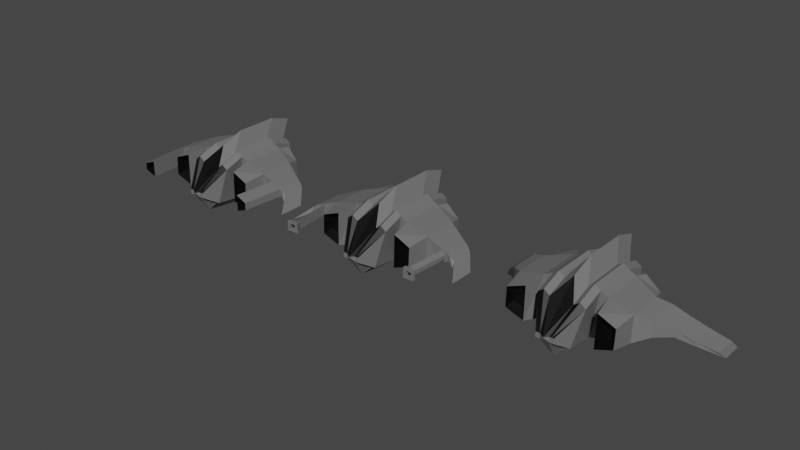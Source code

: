 # Source: nave1.blend  (saved by Blender 2.80.75; exported with 4.5.12 LTS)
import bpy
from mathutils import Matrix  # noqa: F401  (used for matrix-valued properties, if any)

bpy.ops.wm.read_factory_settings(use_empty=True)
scene = bpy.context.scene
scene.name = 'Scene'

# ---- collections
col_collection = bpy.data.collections.new('Collection'); scene.collection.children.link(col_collection)

# ---- materials (node trees are filled in below, after node groups)
mat_oscuro = bpy.data.materials.new('oscuro')
mat_oscuro.use_transparent_shadow = False
mat_oscuro.diffuse_color = (0.0, 0.0, 0.0, 1.0)
mat_claro = bpy.data.materials.new('claro')
mat_claro.use_transparent_shadow = False
mat_gris = bpy.data.materials.new('gris')
mat_gris.use_transparent_shadow = False
mat_gris.diffuse_color = (0.06994, 0.03974, 0.07036, 1.0)
mat_verde = bpy.data.materials.new('verde')
mat_verde.use_transparent_shadow = False
mat_verde.diffuse_color = (0.1051, 0.1615, 0.06435, 1.0)

# ---- node groups
ng_auto_smooth = bpy.data.node_groups.new('Auto Smooth', 'GeometryNodeTree')
_s = ng_auto_smooth.interface.new_socket(name='Geometry', in_out='OUTPUT', socket_type='NodeSocketGeometry')
_s = ng_auto_smooth.interface.new_socket(name='Geometry', in_out='INPUT', socket_type='NodeSocketGeometry')
_s = ng_auto_smooth.interface.new_socket(name='Angle', in_out='INPUT', socket_type='NodeSocketFloat')
_s.subtype = 'ANGLE'
_s.min_value = 0.0
_s.max_value = 3.142
ng_auto_smooth.is_modifier = True
_N = ng_auto_smooth.nodes; _L = ng_auto_smooth.links
n0 = _N.new('NodeGroupOutput'); n0.name = 'Group Output'; n0.location = (480, -100)
n1 = _N.new('NodeGroupInput'); n1.name = 'Group Input'; n1.location = (-420, -300)
n2 = _N.new('NodeGroupInput'); n2.name = 'Group Input.001'; n2.location = (-60, -100)
n3 = _N.new('GeometryNodeSetShadeSmooth'); n3.name = 'Set Shade Smooth'; n3.location = (120, -100)
n3.domain = 'EDGE'
n4 = _N.new('GeometryNodeSetShadeSmooth'); n4.name = 'Set Shade Smooth.001'; n4.location = (300, -100)
n5 = _N.new('GeometryNodeInputMeshEdgeAngle'); n5.name = 'Edge Angle'; n5.location = (-420, -220)
n6 = _N.new('GeometryNodeInputEdgeSmooth'); n6.name = 'Is Edge Smooth'; n6.location = (-60, -160)
n7 = _N.new('GeometryNodeInputShadeSmooth'); n7.name = 'Is Face Smooth'; n7.location = (-240, -340)
n8 = _N.new('FunctionNodeBooleanMath'); n8.name = 'Boolean Math'; n8.location = (-60, -220)
n9 = _N.new('FunctionNodeCompare'); n9.name = 'Compare'; n9.location = (-240, -180)
n9.operation = 'LESS_EQUAL'
_L.new(n5.outputs[0], n9.inputs[0])
_L.new(n4.outputs[0], n0.inputs[0])
_L.new(n1.outputs[1], n9.inputs[1])
_L.new(n9.outputs[0], n8.inputs[0])
_L.new(n7.outputs[0], n8.inputs[1])
_L.new(n2.outputs[0], n3.inputs[0])
_L.new(n6.outputs[0], n3.inputs[1])
_L.new(n3.outputs[0], n4.inputs[0])
_L.new(n8.outputs[0], n3.inputs[2])
n0.is_active_output = True

# ---- material node trees
mat_oscuro.use_nodes = True; mat_oscuro.node_tree.nodes.clear()
_N = mat_oscuro.node_tree.nodes; _L = mat_oscuro.node_tree.links
n0 = _N.new('ShaderNodeOutputMaterial'); n0.name = 'Material Output'; n0.location = (300, 300)
n1 = _N.new('ShaderNodeBsdfPrincipled'); n1.name = 'Principled BSDF'; n1.location = (10, 300)
n1.distribution = 'GGX'
n1.subsurface_method = 'BURLEY'
n1.inputs[0].default_value = (0.0, 0.0, 0.0, 1.0)
n1.inputs[3].default_value = 1.45
n1.inputs[27].default_value = (0.0, 0.0, 0.0, 1.0)
n1.inputs[28].default_value = 1.0
_L.new(n1.outputs[0], n0.inputs[0])
n0.is_active_output = True
mat_claro.use_nodes = True; mat_claro.node_tree.nodes.clear()
_N = mat_claro.node_tree.nodes; _L = mat_claro.node_tree.links
n0 = _N.new('ShaderNodeOutputMaterial'); n0.name = 'Material Output'; n0.location = (300, 300)
n1 = _N.new('ShaderNodeBsdfPrincipled'); n1.name = 'Principled BSDF'; n1.location = (10, 300)
n1.distribution = 'GGX'
n1.subsurface_method = 'BURLEY'
n1.inputs[3].default_value = 1.45
n1.inputs[27].default_value = (0.0, 0.0, 0.0, 1.0)
n1.inputs[28].default_value = 1.0
_L.new(n1.outputs[0], n0.inputs[0])
n0.is_active_output = True
mat_gris.use_nodes = True; mat_gris.node_tree.nodes.clear()
_N = mat_gris.node_tree.nodes; _L = mat_gris.node_tree.links
n0 = _N.new('ShaderNodeOutputMaterial'); n0.name = 'Material Output'; n0.location = (300, 300)
n1 = _N.new('ShaderNodeBsdfPrincipled'); n1.name = 'Principled BSDF'; n1.location = (10, 300)
n1.distribution = 'GGX'
n1.subsurface_method = 'BURLEY'
n1.inputs[0].default_value = (0.1615, 0.1615, 0.1615, 1.0)
n1.inputs[3].default_value = 1.45
n1.inputs[27].default_value = (0.0, 0.0, 0.0, 1.0)
n1.inputs[28].default_value = 1.0
_L.new(n1.outputs[0], n0.inputs[0])
n0.is_active_output = True
mat_verde.use_nodes = True; mat_verde.node_tree.nodes.clear()
_N = mat_verde.node_tree.nodes; _L = mat_verde.node_tree.links
n0 = _N.new('ShaderNodeOutputMaterial'); n0.name = 'Material Output'; n0.location = (300, 300)
n1 = _N.new('ShaderNodeBsdfPrincipled'); n1.name = 'Principled BSDF'; n1.location = (10, 300)
n1.distribution = 'GGX'
n1.subsurface_method = 'BURLEY'
n1.inputs[0].default_value = (0.02476, 0.05359, 0.01428, 1.0)
n1.inputs[3].default_value = 1.45
n1.inputs[27].default_value = (0.0, 0.0, 0.0, 1.0)
n1.inputs[28].default_value = 1.0
_L.new(n1.outputs[0], n0.inputs[0])
n0.is_active_output = True

# ---- world
world_world = bpy.data.worlds.new('World'); scene.world = world_world
world_world.use_nodes = True; world_world.node_tree.nodes.clear()
_N = world_world.node_tree.nodes; _L = world_world.node_tree.links
n0 = _N.new('ShaderNodeOutputWorld'); n0.name = 'World Output'; n0.location = (300, 300)
n1 = _N.new('ShaderNodeBackground'); n1.name = 'Background'; n1.location = (10, 300)
n1.inputs[0].default_value = (0.05088, 0.05088, 0.05088, 1.0)
_L.new(n1.outputs[0], n0.inputs[0])
n0.is_active_output = True
world_world.color = (0.05088, 0.05088, 0.05088)
world_world.use_sun_shadow = False
world_world.sun_shadow_jitter_overblur = 0.0

# ---- meshes
me_cube_001 = bpy.data.meshes.new('Cube.001')
me_cube_001.from_pydata([(0.695, -1.0, -1.076), (1.0, -1.0, 1.0), (1.0, 1.0, -1.0), (1.0, 1.0, 1.0), (0.0, 1.0, -1.538), (0.0, 1.895, 1.724), (0.0, -1.0, -1.614), (0.0, -0.105, 1.724), (0.3414, -1.0, -1.0), (0.0, -1.0, -1.0), (1.0, -1.961, 0.6682), (0.695, -2.284, -0.9287), (0.0, -2.284, -1.467), (0.0, -1.177, 1.342), (0.3884, -2.938, -0.3104), (0.3884, -2.938, -0.5349), (0.0, -2.938, -0.5349), (0.0, -3.05, -0.3599), (1.334, 1.0, 0.8399), (1.171, 0.9945, -0.9352), (1.167, -1.045, -0.9352), (1.334, -1.0, 0.8399), (0.0, 2.914, 1.386), (1.0, 2.019, 0.6619), (1.0, 2.019, -0.6619), (0.0, 2.019, -0.6619), (3.475, 1.213, -0.1057), (3.475, 1.213, -0.4406), (3.475, 0.032, -0.4406), (3.475, 0.032, -0.1057), (2.404, -1.053, 0.5837), (2.404, 0.5371, 0.5837), (2.404, 0.5371, -0.5837), (2.4, -1.093, -0.5837), (1.495, -2.007, 0.7306), (1.491, -2.047, -0.7429), (2.284, -2.046, 0.4239), (2.28, -2.086, -0.4362), (1.453, 1.488, 0.7779), (1.453, 1.488, -0.7779), (2.286, 1.128, 0.4541), (2.286, 1.128, -0.4541), (4.619, 2.605, -1.417), (4.763, 2.905, -1.77), (4.763, 1.944, -1.77), (4.619, 1.562, -1.417), (2.94, -0.5907, 0.3756), (2.94, -0.5907, -0.3756), (2.94, 0.795, 0.3756), (2.94, 0.795, -0.3756), (0.2416, 1.636, 0.342), (0.7584, 1.636, 0.342), (0.7584, 1.636, -0.342), (0.2416, 1.636, -0.342), (1.536, -1.551, 0.5877), (1.533, -1.591, -0.5874), (2.225, -1.59, 0.3431), (2.221, -1.63, -0.3428), (1.722, 0.9748, 0.659), (1.722, 0.9748, -0.659), (2.235, 0.6147, 0.3847), (2.235, 0.6147, -0.3847), (0.5, 1.0, 1.0), (0.5, 1.0, -1.0), (0.5, -1.0, 1.0), (0.5, -2.284, -0.9287), (0.5, -1.961, 0.6682), (0.1942, -2.938, -0.5349), (0.1942, -2.938, -0.3104), (0.5, 2.019, 0.6619), (0.5, 2.019, -0.6619), (0.5, 1.636, 0.342), (0.5, 1.636, -0.342), (0.75, 1.0, 1.189), (0.5495, -2.284, -0.9287), (0.2913, -2.938, -0.5349), (0.75, 2.019, 0.8506), (0.6292, 1.636, 0.342), (0.75, 1.0, -1.0), (0.75, -1.0, 1.189), (0.75, -1.961, 0.857), (0.2913, -2.938, -0.3104), (0.75, 2.019, -0.6619), (0.6292, 1.636, -0.342), (4.165, 1.516, -1.018), (4.165, 0.8382, -1.018), (3.957, 0.55, -0.6221), (3.957, 1.731, -0.6221)], [], [(73, 3, 23, 76), (3, 1, 21, 18), (4, 63, 78, 2, 0, 6), (62, 5, 7, 64), (64, 7, 13, 66), (0, 6, 9, 8), (13, 12, 16, 17), (6, 0, 11, 74, 65, 12), (7, 6, 12, 13), (0, 1, 10, 11), (67, 68, 17, 16), (74, 11, 15, 75), (66, 13, 17, 68), (11, 10, 14, 15), (48, 46, 29, 26), (2, 3, 18, 19), (1, 0, 20, 21), (0, 2, 19, 20), (25, 22, 50, 53), (4, 5, 22, 25), (3, 2, 24, 23), (63, 4, 25, 70), (85, 84, 43, 44), (49, 48, 26, 27), (47, 49, 27, 28), (20, 19, 32, 33), (30, 21, 34, 36), (19, 18, 38, 39), (18, 21, 30, 31), (37, 36, 56, 57), (33, 30, 36, 37), (20, 33, 37, 35), (21, 20, 35, 34), (38, 40, 60, 58), (32, 19, 39, 41), (18, 31, 40, 38), (31, 32, 41, 40), (43, 42, 45, 44), (87, 86, 45, 42), (84, 87, 42, 43), (86, 85, 44, 45), (33, 32, 49, 47), (30, 33, 47, 46), (32, 31, 48, 49), (31, 30, 46, 48), (83, 77, 51, 52), (23, 24, 52, 51), (70, 25, 53, 72), (76, 23, 51, 77), (29, 46, 47, 28), (54, 55, 57, 56), (36, 34, 54, 56), (35, 37, 57, 55), (34, 35, 55, 54), (59, 58, 60, 61), (41, 39, 59, 61), (39, 38, 58, 59), (40, 41, 61, 60), (22, 69, 71, 50), (82, 70, 72, 83), (53, 50, 71, 72), (78, 63, 70, 82), (80, 66, 68, 81), (12, 65, 67, 16), (75, 81, 68, 67), (79, 64, 66, 80), (73, 62, 64, 79), (5, 62, 69, 22), (3, 73, 79, 1), (1, 79, 80, 10), (15, 14, 81, 75), (10, 80, 81, 14), (2, 78, 82, 24), (24, 82, 83, 52), (69, 76, 77, 71), (72, 71, 77, 83), (65, 74, 75, 67), (62, 73, 76, 69), (29, 28, 85, 86), (27, 26, 87, 84), (26, 29, 86, 87), (28, 27, 84, 85)])
me_cube_001.polygons.foreach_set('material_index', [2, 2, 2, 2, 2, 1, 1, 2, 1, 2, 2, 2, 0, 2, 2, 2, 2, 2, 2, 1, 2, 2, 2, 2, 2, 2, 2, 2, 2, 0, 2, 2, 2, 0, 2, 2, 2, 2, 2, 2, 2, 2, 2, 2, 2, 0, 2, 2, 2, 2, 0, 0, 0, 0, 0, 0, 0, 0, 2, 2, 0, 2, 0, 2, 2, 2, 2, 2, 2, 2, 2, 0, 2, 2, 2, 0, 2, 2, 2, 2, 2, 2])
_uv = me_cube_001.uv_layers.new(name='UVMap')
_uv.uv.foreach_set('vector', [0.6562, 0.5, 0.625, 0.5, 0.625, 0.5, 0.6562, 0.5, 0.625, 0.5, 0.625, 0.75, 0.625, 0.75, 0.625, 0.5, 0.25, 0.5, 0.3125, 0.5, 0.3438, 0.5, 0.375, 0.5, 0.375, 0.75, 0.25, 0.75, 0.6875, 0.5, 0.75, 0.5, 0.75, 0.75, 0.6875, 0.75, 0.6875, 0.75, 0.75, 0.75, 0.75, 0.75, 0.6875, 0.75, 0.375, 0.75, 0.25, 0.75, 0.25, 0.75, 0.375, 0.75, 0.0, 0.0, 0.0, 0.0, 0.0, 0.0, 0.0, 0.0, 0.25, 0.75, 0.375, 0.75, 0.375, 0.75, 0.3438, 0.75, 0.3125, 0.75, 0.25, 0.75, 0.0, 0.0, 0.0, 0.0, 0.0, 0.0, 0.0, 0.0, 0.375, 0.75, 0.625, 0.75, 0.625, 0.75, 0.375, 0.75, 0.375, 0.8125, 0.625, 0.8125, 0.625, 0.875, 0.375, 0.875, 0.3438, 0.75, 0.375, 0.75, 0.375, 0.75, 0.3438, 0.75, 0.6875, 0.75, 0.75, 0.75, 0.75, 0.75, 0.6875, 0.75, 0.375, 0.75, 0.625, 0.75, 0.625, 0.75, 0.375, 0.75, 0.625, 0.5, 0.625, 0.75, 0.625, 0.75, 0.625, 0.5, 0.375, 0.5, 0.625, 0.5, 0.625, 0.5, 0.375, 0.5, 0.625, 0.75, 0.375, 0.75, 0.375, 0.75, 0.625, 0.75, 0.375, 0.75, 0.375, 0.5, 0.375, 0.5, 0.375, 0.75, 0.0, 0.0, 0.0, 0.0, 0.0, 0.0, 0.0, 0.0, 0.0, 0.0, 0.0, 0.0, 0.0, 0.0, 0.0, 0.0, 0.625, 0.5, 0.375, 0.5, 0.375, 0.5, 0.625, 0.5, 0.3125, 0.5, 0.25, 0.5, 0.25, 0.5, 0.3125, 0.5, 0.375, 0.75, 0.375, 0.5, 0.375, 0.5, 0.375, 0.75, 0.375, 0.5, 0.625, 0.5, 0.625, 0.5, 0.375, 0.5, 0.375, 0.75, 0.375, 0.5, 0.375, 0.5, 0.375, 0.75, 0.375, 0.75, 0.375, 0.5, 0.375, 0.5, 0.375, 0.75, 0.625, 0.75, 0.625, 0.75, 0.625, 0.75, 0.625, 0.75, 0.375, 0.5, 0.625, 0.5, 0.625, 0.5, 0.375, 0.5, 0.625, 0.5, 0.625, 0.75, 0.625, 0.75, 0.625, 0.5, 0.375, 0.75, 0.625, 0.75, 0.625, 0.75, 0.375, 0.75, 0.375, 0.75, 0.625, 0.75, 0.625, 0.75, 0.375, 0.75, 0.375, 0.75, 0.375, 0.75, 0.375, 0.75, 0.375, 0.75, 0.625, 0.75, 0.375, 0.75, 0.375, 0.75, 0.625, 0.75, 0.625, 0.5, 0.625, 0.5, 0.625, 0.5, 0.625, 0.5, 0.375, 0.5, 0.375, 0.5, 0.375, 0.5, 0.375, 0.5, 0.625, 0.5, 0.625, 0.5, 0.625, 0.5, 0.625, 0.5, 0.625, 0.5, 0.375, 0.5, 0.375, 0.5, 0.625, 0.5, 0.375, 0.5, 0.625, 0.5, 0.625, 0.75, 0.375, 0.75, 0.625, 0.5, 0.625, 0.75, 0.625, 0.75, 0.625, 0.5, 0.375, 0.5, 0.625, 0.5, 0.625, 0.5, 0.375, 0.5, 0.625, 0.75, 0.375, 0.75, 0.375, 0.75, 0.625, 0.75, 0.375, 0.75, 0.375, 0.5, 0.375, 0.5, 0.375, 0.75, 0.625, 0.75, 0.375, 0.75, 0.375, 0.75, 0.625, 0.75, 0.375, 0.5, 0.625, 0.5, 0.625, 0.5, 0.375, 0.5, 0.625, 0.5, 0.625, 0.75, 0.625, 0.75, 0.625, 0.5, 0.375, 0.4688, 0.625, 0.4688, 0.625, 0.5, 0.375, 0.5, 0.625, 0.5, 0.375, 0.5, 0.375, 0.5, 0.625, 0.5, 0.3125, 0.5, 0.25, 0.5, 0.25, 0.5, 0.3125, 0.5, 0.6562, 0.5, 0.625, 0.5, 0.625, 0.5, 0.6562, 0.5, 0.625, 0.75, 0.625, 0.75, 0.375, 0.75, 0.375, 0.75, 0.625, 0.75, 0.375, 0.75, 0.375, 0.75, 0.625, 0.75, 0.625, 0.75, 0.625, 0.75, 0.625, 0.75, 0.625, 0.75, 0.375, 0.75, 0.375, 0.75, 0.375, 0.75, 0.375, 0.75, 0.625, 0.75, 0.375, 0.75, 0.375, 0.75, 0.625, 0.75, 0.375, 0.5, 0.625, 0.5, 0.625, 0.5, 0.375, 0.5, 0.375, 0.5, 0.375, 0.5, 0.375, 0.5, 0.375, 0.5, 0.375, 0.5, 0.625, 0.5, 0.625, 0.5, 0.375, 0.5, 0.625, 0.5, 0.375, 0.5, 0.375, 0.5, 0.625, 0.5, 0.75, 0.5, 0.6875, 0.5, 0.6875, 0.5, 0.75, 0.5, 0.3438, 0.5, 0.3125, 0.5, 0.3125, 0.5, 0.3438, 0.5, 0.375, 0.375, 0.625, 0.375, 0.625, 0.4375, 0.375, 0.4375, 0.3438, 0.5, 0.3125, 0.5, 0.3125, 0.5, 0.3438, 0.5, 0.6562, 0.75, 0.6875, 0.75, 0.6875, 0.75, 0.6562, 0.75, 0.25, 0.75, 0.3125, 0.75, 0.3125, 0.75, 0.25, 0.75, 0.375, 0.7812, 0.625, 0.7812, 0.625, 0.8125, 0.375, 0.8125, 0.6562, 0.75, 0.6875, 0.75, 0.6875, 0.75, 0.6562, 0.75, 0.6562, 0.5, 0.6875, 0.5, 0.6875, 0.75, 0.6562, 0.75, 0.75, 0.5, 0.6875, 0.5, 0.6875, 0.5, 0.75, 0.5, 0.625, 0.5, 0.6562, 0.5, 0.6562, 0.75, 0.625, 0.75, 0.625, 0.75, 0.6562, 0.75, 0.6562, 0.75, 0.625, 0.75, 0.375, 0.75, 0.625, 0.75, 0.625, 0.7812, 0.375, 0.7812, 0.625, 0.75, 0.6562, 0.75, 0.6562, 0.75, 0.625, 0.75, 0.375, 0.5, 0.3438, 0.5, 0.3438, 0.5, 0.375, 0.5, 0.375, 0.5, 0.3438, 0.5, 0.3438, 0.5, 0.375, 0.5, 0.6875, 0.5, 0.6562, 0.5, 0.6562, 0.5, 0.6875, 0.5, 0.375, 0.4375, 0.625, 0.4375, 0.625, 0.4688, 0.375, 0.4688, 0.3125, 0.75, 0.3438, 0.75, 0.3438, 0.75, 0.3125, 0.75, 0.6875, 0.5, 0.6562, 0.5, 0.6562, 0.5, 0.6875, 0.5, 0.625, 0.75, 0.375, 0.75, 0.375, 0.75, 0.625, 0.75, 0.375, 0.5, 0.625, 0.5, 0.625, 0.5, 0.375, 0.5, 0.625, 0.5, 0.625, 0.75, 0.625, 0.75, 0.625, 0.5, 0.375, 0.75, 0.375, 0.5, 0.375, 0.5, 0.375, 0.75])
me_cube_001.materials.append(mat_oscuro)
me_cube_001.materials.append(mat_claro)
me_cube_001.materials.append(mat_gris)
me_cube_001.materials.append(mat_verde)
me_cube_001.use_remesh_preserve_volume = False
me_cube_001.use_remesh_preserve_attributes = False
me_cube_001.use_mirror_vertex_groups = False
me_cube_001.update()
me_cube_000 = bpy.data.meshes.new('Cube.000')
me_cube_000.from_pydata([(0.695, -1.0, -1.076), (1.0, -1.0, 1.0), (1.0, 1.0, -1.0), (1.0, 1.0, 1.0), (0.0, 1.0, -1.538), (0.0, 1.895, 1.724), (0.0, -1.0, -1.614), (0.0, -0.105, 1.724), (0.3414, -1.0, -1.0), (0.0, -1.0, -1.0), (1.0, -1.961, 0.6682), (0.695, -2.284, -0.9287), (0.0, -2.284, -1.467), (0.0, -1.177, 1.342), (0.3884, -2.938, -0.3104), (0.3884, -2.938, -0.5349), (0.0, -2.938, -0.5349), (0.0, -3.05, -0.3599), (1.334, 1.0, 0.8399), (1.171, 0.9945, -0.9352), (1.167, -1.045, -0.9352), (1.334, -1.0, 0.8399), (0.0, 2.914, 1.386), (1.0, 2.019, 0.6619), (1.0, 2.019, -0.6619), (0.0, 2.019, -0.6619), (3.475, 0.07423, 0.1674), (3.475, 0.07423, -0.1674), (3.475, -1.107, -0.1674), (3.475, -1.107, 0.1674), (2.404, -1.053, 0.5837), (2.404, 0.5371, 0.5837), (2.404, 0.5371, -0.5837), (2.4, -1.093, -0.5837), (1.495, -2.007, 0.7306), (1.491, -2.047, -0.7429), (2.284, -2.046, 0.4239), (2.28, -2.086, -0.4362), (1.453, 1.488, 0.7779), (1.453, 1.488, -0.7779), (2.286, 1.128, 0.4541), (2.286, 1.128, -0.4541), (3.771, -0.06377, -0.02979), (4.299, -0.7108, -0.5183), (4.299, -1.892, -0.5183), (3.771, -1.107, -0.02979), (2.94, -1.08, 0.3756), (2.94, -1.08, -0.3756), (2.94, 0.3057, 0.3756), (2.94, 0.3057, -0.3756), (3.313, -3.055, 0.1674), (3.313, -3.055, -0.1674), (2.778, -3.029, 0.3756), (2.778, -3.029, -0.3756), (0.2416, 1.636, 0.342), (0.7584, 1.636, 0.342), (0.7584, 1.636, -0.342), (0.2416, 1.636, -0.342), (3.313, -3.055, 0.1674), (3.313, -3.055, -0.1674), (2.778, -3.029, 0.3756), (2.778, -3.029, -0.3756), (3.316, -2.183, 0.1169), (3.316, -2.183, -0.1169), (2.938, -2.157, 0.2622), (2.938, -2.157, -0.2622), (1.536, -1.551, 0.5877), (1.533, -1.591, -0.5874), (2.225, -1.59, 0.3431), (2.221, -1.63, -0.3428), (1.722, 0.9748, 0.659), (1.722, 0.9748, -0.659), (2.235, 0.6147, 0.3847), (2.235, 0.6147, -0.3847), (0.5, 1.0, 1.0), (0.5, 1.0, -1.0), (0.5, -1.0, 1.0), (0.5, -2.284, -0.9287), (0.5, -1.961, 0.6682), (0.1942, -2.938, -0.5349), (0.1942, -2.938, -0.3104), (0.5, 2.019, 0.6619), (0.5, 2.019, -0.6619), (0.5, 1.636, 0.342), (0.5, 1.636, -0.342), (0.75, 1.0, 1.189), (0.5495, -2.284, -0.9287), (0.2913, -2.938, -0.5349), (0.75, 2.019, 0.8506), (0.6292, 1.636, 0.342), (0.75, 1.0, -1.0), (0.75, -1.0, 1.189), (0.75, -1.961, 0.857), (0.2913, -2.938, -0.3104), (0.75, 2.019, -0.6619), (0.6292, 1.636, -0.342), (3.8, -0.1779, -0.306), (3.8, -1.221, -0.306), (3.592, -1.144, 0.08955), (3.592, 0.03731, 0.08955)], [], [(85, 3, 23, 88), (3, 1, 21, 18), (4, 75, 90, 2, 0, 6), (74, 5, 7, 76), (76, 7, 13, 78), (0, 6, 9, 8), (13, 12, 16, 17), (6, 0, 11, 86, 77, 12), (7, 6, 12, 13), (0, 1, 10, 11), (79, 80, 17, 16), (86, 11, 15, 87), (78, 13, 17, 80), (11, 10, 14, 15), (48, 46, 29, 26), (2, 3, 18, 19), (1, 0, 20, 21), (0, 2, 19, 20), (25, 22, 54, 57), (4, 5, 22, 25), (3, 2, 24, 23), (75, 4, 25, 82), (97, 96, 43, 44), (49, 48, 26, 27), (46, 47, 53, 52), (47, 49, 27, 28), (20, 19, 32, 33), (30, 21, 34, 36), (19, 18, 38, 39), (18, 21, 30, 31), (37, 36, 68, 69), (33, 30, 36, 37), (20, 33, 37, 35), (21, 20, 35, 34), (38, 40, 72, 70), (32, 19, 39, 41), (18, 31, 40, 38), (31, 32, 41, 40), (43, 42, 45, 44), (99, 98, 45, 42), (96, 99, 42, 43), (98, 97, 44, 45), (33, 32, 49, 47), (30, 33, 47, 46), (32, 31, 48, 49), (31, 30, 46, 48), (53, 51, 59, 61), (29, 46, 52, 50), (47, 28, 51, 53), (28, 29, 50, 51), (95, 89, 55, 56), (23, 24, 56, 55), (82, 25, 57, 84), (88, 23, 55, 89), (60, 61, 65, 64), (51, 50, 58, 59), (52, 53, 61, 60), (50, 52, 60, 58), (64, 65, 63, 62), (58, 60, 64, 62), (61, 59, 63, 65), (59, 58, 62, 63), (66, 67, 69, 68), (36, 34, 66, 68), (35, 37, 69, 67), (34, 35, 67, 66), (71, 70, 72, 73), (41, 39, 71, 73), (39, 38, 70, 71), (40, 41, 73, 72), (22, 81, 83, 54), (94, 82, 84, 95), (57, 54, 83, 84), (90, 75, 82, 94), (92, 78, 80, 93), (12, 77, 79, 16), (87, 93, 80, 79), (91, 76, 78, 92), (85, 74, 76, 91), (5, 74, 81, 22), (3, 85, 91, 1), (1, 91, 92, 10), (15, 14, 93, 87), (10, 92, 93, 14), (2, 90, 94, 24), (24, 94, 95, 56), (81, 88, 89, 83), (84, 83, 89, 95), (77, 86, 87, 79), (74, 85, 88, 81), (29, 28, 97, 98), (27, 26, 99, 96), (26, 29, 98, 99), (28, 27, 96, 97)])
me_cube_000.polygons.foreach_set('material_index', [2, 2, 2, 2, 2, 1, 1, 2, 1, 2, 2, 2, 0, 2, 2, 2, 2, 2, 2, 1, 2, 2, 2, 2, 2, 2, 2, 2, 2, 2, 0, 2, 2, 2, 0, 2, 2, 2, 2, 2, 2, 2, 2, 2, 2, 2, 1, 2, 2, 2, 0, 2, 2, 2, 0, 1, 1, 1, 0, 0, 0, 0, 0, 0, 0, 0, 0, 0, 0, 0, 2, 2, 0, 2, 0, 2, 2, 2, 2, 2, 2, 2, 2, 0, 2, 2, 2, 0, 2, 2, 2, 2, 2, 2])
_uv = me_cube_000.uv_layers.new(name='UVMap')
_uv.uv.foreach_set('vector', [0.6562, 0.5, 0.625, 0.5, 0.625, 0.5, 0.6562, 0.5, 0.625, 0.5, 0.625, 0.75, 0.625, 0.75, 0.625, 0.5, 0.25, 0.5, 0.3125, 0.5, 0.3438, 0.5, 0.375, 0.5, 0.375, 0.75, 0.25, 0.75, 0.6875, 0.5, 0.75, 0.5, 0.75, 0.75, 0.6875, 0.75, 0.6875, 0.75, 0.75, 0.75, 0.75, 0.75, 0.6875, 0.75, 0.375, 0.75, 0.25, 0.75, 0.25, 0.75, 0.375, 0.75, 0.0, 0.0, 0.0, 0.0, 0.0, 0.0, 0.0, 0.0, 0.25, 0.75, 0.375, 0.75, 0.375, 0.75, 0.3438, 0.75, 0.3125, 0.75, 0.25, 0.75, 0.0, 0.0, 0.0, 0.0, 0.0, 0.0, 0.0, 0.0, 0.375, 0.75, 0.625, 0.75, 0.625, 0.75, 0.375, 0.75, 0.375, 0.8125, 0.625, 0.8125, 0.625, 0.875, 0.375, 0.875, 0.3438, 0.75, 0.375, 0.75, 0.375, 0.75, 0.3438, 0.75, 0.6875, 0.75, 0.75, 0.75, 0.75, 0.75, 0.6875, 0.75, 0.375, 0.75, 0.625, 0.75, 0.625, 0.75, 0.375, 0.75, 0.625, 0.5, 0.625, 0.75, 0.625, 0.75, 0.625, 0.5, 0.375, 0.5, 0.625, 0.5, 0.625, 0.5, 0.375, 0.5, 0.625, 0.75, 0.375, 0.75, 0.375, 0.75, 0.625, 0.75, 0.375, 0.75, 0.375, 0.5, 0.375, 0.5, 0.375, 0.75, 0.0, 0.0, 0.0, 0.0, 0.0, 0.0, 0.0, 0.0, 0.0, 0.0, 0.0, 0.0, 0.0, 0.0, 0.0, 0.0, 0.625, 0.5, 0.375, 0.5, 0.375, 0.5, 0.625, 0.5, 0.3125, 0.5, 0.25, 0.5, 0.25, 0.5, 0.3125, 0.5, 0.375, 0.75, 0.375, 0.5, 0.375, 0.5, 0.375, 0.75, 0.375, 0.5, 0.625, 0.5, 0.625, 0.5, 0.375, 0.5, 0.625, 0.75, 0.375, 0.75, 0.375, 0.75, 0.625, 0.75, 0.375, 0.75, 0.375, 0.5, 0.375, 0.5, 0.375, 0.75, 0.375, 0.75, 0.375, 0.5, 0.375, 0.5, 0.375, 0.75, 0.625, 0.75, 0.625, 0.75, 0.625, 0.75, 0.625, 0.75, 0.375, 0.5, 0.625, 0.5, 0.625, 0.5, 0.375, 0.5, 0.625, 0.5, 0.625, 0.75, 0.625, 0.75, 0.625, 0.5, 0.375, 0.75, 0.625, 0.75, 0.625, 0.75, 0.375, 0.75, 0.375, 0.75, 0.625, 0.75, 0.625, 0.75, 0.375, 0.75, 0.375, 0.75, 0.375, 0.75, 0.375, 0.75, 0.375, 0.75, 0.625, 0.75, 0.375, 0.75, 0.375, 0.75, 0.625, 0.75, 0.625, 0.5, 0.625, 0.5, 0.625, 0.5, 0.625, 0.5, 0.375, 0.5, 0.375, 0.5, 0.375, 0.5, 0.375, 0.5, 0.625, 0.5, 0.625, 0.5, 0.625, 0.5, 0.625, 0.5, 0.625, 0.5, 0.375, 0.5, 0.375, 0.5, 0.625, 0.5, 0.375, 0.5, 0.625, 0.5, 0.625, 0.75, 0.375, 0.75, 0.625, 0.5, 0.625, 0.75, 0.625, 0.75, 0.625, 0.5, 0.375, 0.5, 0.625, 0.5, 0.625, 0.5, 0.375, 0.5, 0.625, 0.75, 0.375, 0.75, 0.375, 0.75, 0.625, 0.75, 0.375, 0.75, 0.375, 0.5, 0.375, 0.5, 0.375, 0.75, 0.625, 0.75, 0.375, 0.75, 0.375, 0.75, 0.625, 0.75, 0.375, 0.5, 0.625, 0.5, 0.625, 0.5, 0.375, 0.5, 0.625, 0.5, 0.625, 0.75, 0.625, 0.75, 0.625, 0.5, 0.375, 0.75, 0.375, 0.75, 0.375, 0.75, 0.375, 0.75, 0.625, 0.75, 0.625, 0.75, 0.625, 0.75, 0.625, 0.75, 0.375, 0.75, 0.375, 0.75, 0.375, 0.75, 0.375, 0.75, 0.375, 0.75, 0.625, 0.75, 0.625, 0.75, 0.375, 0.75, 0.375, 0.4688, 0.625, 0.4688, 0.625, 0.5, 0.375, 0.5, 0.625, 0.5, 0.375, 0.5, 0.375, 0.5, 0.625, 0.5, 0.3125, 0.5, 0.25, 0.5, 0.25, 0.5, 0.3125, 0.5, 0.6562, 0.5, 0.625, 0.5, 0.625, 0.5, 0.6562, 0.5, 0.625, 0.75, 0.375, 0.75, 0.375, 0.75, 0.625, 0.75, 0.375, 0.75, 0.625, 0.75, 0.625, 0.75, 0.375, 0.75, 0.625, 0.75, 0.375, 0.75, 0.375, 0.75, 0.625, 0.75, 0.625, 0.75, 0.625, 0.75, 0.625, 0.75, 0.625, 0.75, 0.625, 0.75, 0.375, 0.75, 0.375, 0.75, 0.625, 0.75, 0.625, 0.75, 0.625, 0.75, 0.625, 0.75, 0.625, 0.75, 0.375, 0.75, 0.375, 0.75, 0.375, 0.75, 0.375, 0.75, 0.375, 0.75, 0.625, 0.75, 0.625, 0.75, 0.375, 0.75, 0.625, 0.75, 0.375, 0.75, 0.375, 0.75, 0.625, 0.75, 0.625, 0.75, 0.625, 0.75, 0.625, 0.75, 0.625, 0.75, 0.375, 0.75, 0.375, 0.75, 0.375, 0.75, 0.375, 0.75, 0.625, 0.75, 0.375, 0.75, 0.375, 0.75, 0.625, 0.75, 0.375, 0.5, 0.625, 0.5, 0.625, 0.5, 0.375, 0.5, 0.375, 0.5, 0.375, 0.5, 0.375, 0.5, 0.375, 0.5, 0.375, 0.5, 0.625, 0.5, 0.625, 0.5, 0.375, 0.5, 0.625, 0.5, 0.375, 0.5, 0.375, 0.5, 0.625, 0.5, 0.75, 0.5, 0.6875, 0.5, 0.6875, 0.5, 0.75, 0.5, 0.3438, 0.5, 0.3125, 0.5, 0.3125, 0.5, 0.3438, 0.5, 0.375, 0.375, 0.625, 0.375, 0.625, 0.4375, 0.375, 0.4375, 0.3438, 0.5, 0.3125, 0.5, 0.3125, 0.5, 0.3438, 0.5, 0.6562, 0.75, 0.6875, 0.75, 0.6875, 0.75, 0.6562, 0.75, 0.25, 0.75, 0.3125, 0.75, 0.3125, 0.75, 0.25, 0.75, 0.375, 0.7812, 0.625, 0.7812, 0.625, 0.8125, 0.375, 0.8125, 0.6562, 0.75, 0.6875, 0.75, 0.6875, 0.75, 0.6562, 0.75, 0.6562, 0.5, 0.6875, 0.5, 0.6875, 0.75, 0.6562, 0.75, 0.75, 0.5, 0.6875, 0.5, 0.6875, 0.5, 0.75, 0.5, 0.625, 0.5, 0.6562, 0.5, 0.6562, 0.75, 0.625, 0.75, 0.625, 0.75, 0.6562, 0.75, 0.6562, 0.75, 0.625, 0.75, 0.375, 0.75, 0.625, 0.75, 0.625, 0.7812, 0.375, 0.7812, 0.625, 0.75, 0.6562, 0.75, 0.6562, 0.75, 0.625, 0.75, 0.375, 0.5, 0.3438, 0.5, 0.3438, 0.5, 0.375, 0.5, 0.375, 0.5, 0.3438, 0.5, 0.3438, 0.5, 0.375, 0.5, 0.6875, 0.5, 0.6562, 0.5, 0.6562, 0.5, 0.6875, 0.5, 0.375, 0.4375, 0.625, 0.4375, 0.625, 0.4688, 0.375, 0.4688, 0.3125, 0.75, 0.3438, 0.75, 0.3438, 0.75, 0.3125, 0.75, 0.6875, 0.5, 0.6562, 0.5, 0.6562, 0.5, 0.6875, 0.5, 0.625, 0.75, 0.375, 0.75, 0.375, 0.75, 0.625, 0.75, 0.375, 0.5, 0.625, 0.5, 0.625, 0.5, 0.375, 0.5, 0.625, 0.5, 0.625, 0.75, 0.625, 0.75, 0.625, 0.5, 0.375, 0.75, 0.375, 0.5, 0.375, 0.5, 0.375, 0.75])
me_cube_000.materials.append(mat_oscuro)
me_cube_000.materials.append(mat_claro)
me_cube_000.materials.append(mat_gris)
me_cube_000.materials.append(mat_verde)
me_cube_000.use_remesh_preserve_volume = False
me_cube_000.use_remesh_preserve_attributes = False
me_cube_000.use_mirror_vertex_groups = False
me_cube_000.update()
me_cube_002 = bpy.data.meshes.new('Cube.002')
me_cube_002.from_pydata([(0.695, -1.0, -1.076), (1.0, -1.0, 1.0), (1.0, 1.0, -1.0), (1.0, 1.0, 1.0), (0.0, 1.0, -1.538), (0.0, 1.895, 1.724), (0.0, -1.0, -1.614), (0.0, -0.105, 1.724), (0.3414, -1.0, -1.0), (0.0, -1.0, -1.0), (1.0, -1.961, 0.6682), (0.695, -2.284, -0.9287), (0.0, -2.284, -1.467), (0.0, -1.177, 1.342), (0.3884, -2.938, -0.3104), (0.3884, -2.938, -0.5349), (0.0, -2.938, -0.5349), (0.0, -3.05, -0.3599), (1.334, 1.0, 0.8399), (1.171, 0.9945, -0.9352), (1.167, -1.045, -0.9352), (1.334, -1.0, 0.8399), (0.0, 2.914, 1.386), (1.0, 2.019, 0.6619), (1.0, 2.019, -0.6619), (0.0, 2.019, -0.6619), (3.475, 0.07423, 0.1674), (3.475, 0.07423, -0.1674), (3.475, -1.107, -0.1674), (3.475, -1.107, 0.1674), (2.404, -1.053, 0.5837), (2.404, 0.5371, 0.5837), (2.404, 0.5371, -0.5837), (2.4, -1.093, -0.5837), (1.495, -2.007, 0.7306), (1.491, -2.047, -0.7429), (2.284, -2.046, 0.4239), (2.28, -2.086, -0.4362), (1.453, 1.488, 0.7779), (1.453, 1.488, -0.7779), (2.286, 1.128, 0.4541), (2.286, 1.128, -0.4541), (3.771, -0.06377, -0.02979), (4.299, -0.7108, -0.5183), (4.299, -1.892, -0.5183), (3.771, -1.107, -0.02979), (2.94, -1.08, 0.3756), (2.94, -1.08, -0.3756), (2.94, 0.3057, 0.3756), (2.94, 0.3057, -0.3756), (2.854, -2.984, -0.2344), (2.854, -2.984, 0.2317), (3.354, -2.994, -0.2211), (3.354, -2.994, 0.2052), (0.2416, 1.636, 0.342), (0.7584, 1.636, 0.342), (0.7584, 1.636, -0.342), (0.2416, 1.636, -0.342), (3.214, -2.906, 0.0972), (3.214, -2.906, -0.09442), (3.007, -2.899, 0.2163), (3.007, -2.899, -0.2135), (3.145, -1.09, -0.2135), (3.145, -1.09, 0.2163), (3.352, -1.097, -0.09442), (3.352, -1.097, 0.0972), (1.536, -1.551, 0.5877), (1.533, -1.591, -0.5874), (2.225, -1.59, 0.3431), (2.221, -1.63, -0.3428), (1.722, 0.9748, 0.659), (1.722, 0.9748, -0.659), (2.235, 0.6147, 0.3847), (2.235, 0.6147, -0.3847), (0.5, 1.0, 1.0), (0.5, 1.0, -1.0), (0.5, -1.0, 1.0), (0.5, -2.284, -0.9287), (0.5, -1.961, 0.6682), (0.1942, -2.938, -0.5349), (0.1942, -2.938, -0.3104), (0.5, 2.019, 0.6619), (0.5, 2.019, -0.6619), (0.5, 1.636, 0.342), (0.5, 1.636, -0.342), (0.75, 1.0, 1.189), (0.5495, -2.284, -0.9287), (0.2913, -2.938, -0.5349), (0.75, 2.019, 0.8506), (0.6292, 1.636, 0.342), (0.75, 1.0, -1.0), (0.75, -1.0, 1.189), (0.75, -1.961, 0.857), (0.2913, -2.938, -0.3104), (0.75, 2.019, -0.6619), (0.6292, 1.636, -0.342), (3.8, -0.1779, -0.306), (3.8, -1.221, -0.306), (3.592, -1.144, 0.08955), (3.592, 0.03731, 0.08955), (2.848, -3.097, -0.2344), (2.848, -3.097, 0.2317), (3.349, -3.108, -0.2211), (3.349, -3.108, 0.2052), (2.968, -3.097, -0.1242), (2.968, -3.097, 0.1183), (3.229, -3.108, -0.1173), (3.229, -3.108, 0.1046), (2.982, -2.949, -0.1242), (2.982, -2.949, 0.1183), (3.243, -2.96, -0.1173), (3.243, -2.96, 0.1046)], [], [(85, 3, 23, 88), (3, 1, 21, 18), (4, 75, 90, 2, 0, 6), (74, 5, 7, 76), (76, 7, 13, 78), (0, 6, 9, 8), (13, 12, 16, 17), (6, 0, 11, 86, 77, 12), (7, 6, 12, 13), (0, 1, 10, 11), (79, 80, 17, 16), (86, 11, 15, 87), (78, 13, 17, 80), (11, 10, 14, 15), (48, 46, 29, 26), (2, 3, 18, 19), (1, 0, 20, 21), (0, 2, 19, 20), (25, 22, 54, 57), (4, 5, 22, 25), (3, 2, 24, 23), (75, 4, 25, 82), (97, 96, 43, 44), (49, 48, 26, 27), (58, 60, 51, 53), (47, 49, 27, 28), (20, 19, 32, 33), (30, 21, 34, 36), (19, 18, 38, 39), (18, 21, 30, 31), (37, 36, 68, 69), (33, 30, 36, 37), (20, 33, 37, 35), (21, 20, 35, 34), (38, 40, 72, 70), (32, 19, 39, 41), (18, 31, 40, 38), (31, 32, 41, 40), (43, 42, 45, 44), (99, 98, 45, 42), (96, 99, 42, 43), (98, 97, 44, 45), (33, 32, 49, 47), (30, 33, 47, 46), (32, 31, 48, 49), (31, 30, 46, 48), (60, 61, 50, 51), (59, 58, 53, 52), (52, 53, 103, 102), (63, 62, 61, 60), (95, 89, 55, 56), (23, 24, 56, 55), (82, 25, 57, 84), (88, 23, 55, 89), (65, 63, 60, 58), (62, 64, 59, 61), (61, 59, 52, 50), (46, 47, 62, 63), (28, 29, 65, 64), (47, 28, 64, 62), (64, 65, 58, 59), (29, 46, 63, 65), (66, 67, 69, 68), (36, 34, 66, 68), (35, 37, 69, 67), (34, 35, 67, 66), (71, 70, 72, 73), (41, 39, 71, 73), (39, 38, 70, 71), (40, 41, 73, 72), (22, 81, 83, 54), (94, 82, 84, 95), (57, 54, 83, 84), (90, 75, 82, 94), (92, 78, 80, 93), (12, 77, 79, 16), (87, 93, 80, 79), (91, 76, 78, 92), (85, 74, 76, 91), (5, 74, 81, 22), (3, 85, 91, 1), (1, 91, 92, 10), (15, 14, 93, 87), (10, 92, 93, 14), (2, 90, 94, 24), (24, 94, 95, 56), (81, 88, 89, 83), (84, 83, 89, 95), (77, 86, 87, 79), (74, 85, 88, 81), (29, 28, 97, 98), (27, 26, 99, 96), (26, 29, 98, 99), (28, 27, 96, 97), (102, 103, 107, 106), (50, 52, 102, 100), (53, 51, 101, 103), (51, 50, 100, 101), (107, 105, 109, 111), (100, 102, 106, 104), (103, 101, 105, 107), (101, 100, 104, 105), (111, 109, 108, 110), (105, 104, 108, 109), (106, 107, 111, 110), (104, 106, 110, 108)])
me_cube_002.polygons.foreach_set('material_index', [2, 2, 2, 2, 2, 1, 1, 2, 1, 2, 2, 2, 0, 2, 2, 2, 2, 2, 2, 1, 2, 2, 2, 2, 2, 2, 2, 2, 2, 2, 0, 2, 2, 2, 0, 2, 2, 2, 2, 2, 2, 2, 2, 2, 2, 2, 2, 2, 2, 2, 0, 2, 2, 2, 2, 2, 2, 2, 2, 2, 2, 2, 0, 0, 0, 0, 0, 0, 0, 0, 2, 2, 0, 2, 0, 2, 2, 2, 2, 2, 2, 2, 2, 0, 2, 2, 2, 0, 2, 2, 2, 2, 2, 2, 2, 2, 2, 2, 2, 2, 2, 2, 0, 2, 2, 2])
_uv = me_cube_002.uv_layers.new(name='UVMap')
_uv.uv.foreach_set('vector', [0.6562, 0.5, 0.625, 0.5, 0.625, 0.5, 0.6562, 0.5, 0.625, 0.5, 0.625, 0.75, 0.625, 0.75, 0.625, 0.5, 0.25, 0.5, 0.3125, 0.5, 0.3438, 0.5, 0.375, 0.5, 0.375, 0.75, 0.25, 0.75, 0.6875, 0.5, 0.75, 0.5, 0.75, 0.75, 0.6875, 0.75, 0.6875, 0.75, 0.75, 0.75, 0.75, 0.75, 0.6875, 0.75, 0.375, 0.75, 0.25, 0.75, 0.25, 0.75, 0.375, 0.75, 0.0, 0.0, 0.0, 0.0, 0.0, 0.0, 0.0, 0.0, 0.25, 0.75, 0.375, 0.75, 0.375, 0.75, 0.3438, 0.75, 0.3125, 0.75, 0.25, 0.75, 0.0, 0.0, 0.0, 0.0, 0.0, 0.0, 0.0, 0.0, 0.375, 0.75, 0.625, 0.75, 0.625, 0.75, 0.375, 0.75, 0.375, 0.8125, 0.625, 0.8125, 0.625, 0.875, 0.375, 0.875, 0.3438, 0.75, 0.375, 0.75, 0.375, 0.75, 0.3438, 0.75, 0.6875, 0.75, 0.75, 0.75, 0.75, 0.75, 0.6875, 0.75, 0.375, 0.75, 0.625, 0.75, 0.625, 0.75, 0.375, 0.75, 0.625, 0.5, 0.625, 0.75, 0.625, 0.75, 0.625, 0.5, 0.375, 0.5, 0.625, 0.5, 0.625, 0.5, 0.375, 0.5, 0.625, 0.75, 0.375, 0.75, 0.375, 0.75, 0.625, 0.75, 0.375, 0.75, 0.375, 0.5, 0.375, 0.5, 0.375, 0.75, 0.0, 0.0, 0.0, 0.0, 0.0, 0.0, 0.0, 0.0, 0.0, 0.0, 0.0, 0.0, 0.0, 0.0, 0.0, 0.0, 0.625, 0.5, 0.375, 0.5, 0.375, 0.5, 0.625, 0.5, 0.3125, 0.5, 0.25, 0.5, 0.25, 0.5, 0.3125, 0.5, 0.375, 0.75, 0.375, 0.5, 0.375, 0.5, 0.375, 0.75, 0.375, 0.5, 0.625, 0.5, 0.625, 0.5, 0.375, 0.5, 0.625, 0.75, 0.625, 0.75, 0.625, 0.75, 0.625, 0.75, 0.375, 0.75, 0.375, 0.5, 0.375, 0.5, 0.375, 0.75, 0.375, 0.75, 0.375, 0.5, 0.375, 0.5, 0.375, 0.75, 0.625, 0.75, 0.625, 0.75, 0.625, 0.75, 0.625, 0.75, 0.375, 0.5, 0.625, 0.5, 0.625, 0.5, 0.375, 0.5, 0.625, 0.5, 0.625, 0.75, 0.625, 0.75, 0.625, 0.5, 0.375, 0.75, 0.625, 0.75, 0.625, 0.75, 0.375, 0.75, 0.375, 0.75, 0.625, 0.75, 0.625, 0.75, 0.375, 0.75, 0.375, 0.75, 0.375, 0.75, 0.375, 0.75, 0.375, 0.75, 0.625, 0.75, 0.375, 0.75, 0.375, 0.75, 0.625, 0.75, 0.625, 0.5, 0.625, 0.5, 0.625, 0.5, 0.625, 0.5, 0.375, 0.5, 0.375, 0.5, 0.375, 0.5, 0.375, 0.5, 0.625, 0.5, 0.625, 0.5, 0.625, 0.5, 0.625, 0.5, 0.625, 0.5, 0.375, 0.5, 0.375, 0.5, 0.625, 0.5, 0.375, 0.5, 0.625, 0.5, 0.625, 0.75, 0.375, 0.75, 0.625, 0.5, 0.625, 0.75, 0.625, 0.75, 0.625, 0.5, 0.375, 0.5, 0.625, 0.5, 0.625, 0.5, 0.375, 0.5, 0.625, 0.75, 0.375, 0.75, 0.375, 0.75, 0.625, 0.75, 0.375, 0.75, 0.375, 0.5, 0.375, 0.5, 0.375, 0.75, 0.625, 0.75, 0.375, 0.75, 0.375, 0.75, 0.625, 0.75, 0.375, 0.5, 0.625, 0.5, 0.625, 0.5, 0.375, 0.5, 0.625, 0.5, 0.625, 0.75, 0.625, 0.75, 0.625, 0.5, 0.625, 0.75, 0.375, 0.75, 0.375, 0.75, 0.625, 0.75, 0.375, 0.75, 0.625, 0.75, 0.625, 0.75, 0.375, 0.75, 0.375, 0.75, 0.625, 0.75, 0.625, 0.75, 0.375, 0.75, 0.625, 0.75, 0.375, 0.75, 0.375, 0.75, 0.625, 0.75, 0.375, 0.4688, 0.625, 0.4688, 0.625, 0.5, 0.375, 0.5, 0.625, 0.5, 0.375, 0.5, 0.375, 0.5, 0.625, 0.5, 0.3125, 0.5, 0.25, 0.5, 0.25, 0.5, 0.3125, 0.5, 0.6562, 0.5, 0.625, 0.5, 0.625, 0.5, 0.6562, 0.5, 0.625, 0.75, 0.625, 0.75, 0.625, 0.75, 0.625, 0.75, 0.375, 0.75, 0.375, 0.75, 0.375, 0.75, 0.375, 0.75, 0.375, 0.75, 0.375, 0.75, 0.375, 0.75, 0.375, 0.75, 0.625, 0.75, 0.375, 0.75, 0.375, 0.75, 0.625, 0.75, 0.375, 0.75, 0.625, 0.75, 0.625, 0.75, 0.375, 0.75, 0.375, 0.75, 0.375, 0.75, 0.375, 0.75, 0.375, 0.75, 0.375, 0.75, 0.625, 0.75, 0.625, 0.75, 0.375, 0.75, 0.625, 0.75, 0.625, 0.75, 0.625, 0.75, 0.625, 0.75, 0.625, 0.75, 0.375, 0.75, 0.375, 0.75, 0.625, 0.75, 0.625, 0.75, 0.625, 0.75, 0.625, 0.75, 0.625, 0.75, 0.375, 0.75, 0.375, 0.75, 0.375, 0.75, 0.375, 0.75, 0.625, 0.75, 0.375, 0.75, 0.375, 0.75, 0.625, 0.75, 0.375, 0.5, 0.625, 0.5, 0.625, 0.5, 0.375, 0.5, 0.375, 0.5, 0.375, 0.5, 0.375, 0.5, 0.375, 0.5, 0.375, 0.5, 0.625, 0.5, 0.625, 0.5, 0.375, 0.5, 0.625, 0.5, 0.375, 0.5, 0.375, 0.5, 0.625, 0.5, 0.75, 0.5, 0.6875, 0.5, 0.6875, 0.5, 0.75, 0.5, 0.3438, 0.5, 0.3125, 0.5, 0.3125, 0.5, 0.3438, 0.5, 0.375, 0.375, 0.625, 0.375, 0.625, 0.4375, 0.375, 0.4375, 0.3438, 0.5, 0.3125, 0.5, 0.3125, 0.5, 0.3438, 0.5, 0.6562, 0.75, 0.6875, 0.75, 0.6875, 0.75, 0.6562, 0.75, 0.25, 0.75, 0.3125, 0.75, 0.3125, 0.75, 0.25, 0.75, 0.375, 0.7812, 0.625, 0.7812, 0.625, 0.8125, 0.375, 0.8125, 0.6562, 0.75, 0.6875, 0.75, 0.6875, 0.75, 0.6562, 0.75, 0.6562, 0.5, 0.6875, 0.5, 0.6875, 0.75, 0.6562, 0.75, 0.75, 0.5, 0.6875, 0.5, 0.6875, 0.5, 0.75, 0.5, 0.625, 0.5, 0.6562, 0.5, 0.6562, 0.75, 0.625, 0.75, 0.625, 0.75, 0.6562, 0.75, 0.6562, 0.75, 0.625, 0.75, 0.375, 0.75, 0.625, 0.75, 0.625, 0.7812, 0.375, 0.7812, 0.625, 0.75, 0.6562, 0.75, 0.6562, 0.75, 0.625, 0.75, 0.375, 0.5, 0.3438, 0.5, 0.3438, 0.5, 0.375, 0.5, 0.375, 0.5, 0.3438, 0.5, 0.3438, 0.5, 0.375, 0.5, 0.6875, 0.5, 0.6562, 0.5, 0.6562, 0.5, 0.6875, 0.5, 0.375, 0.4375, 0.625, 0.4375, 0.625, 0.4688, 0.375, 0.4688, 0.3125, 0.75, 0.3438, 0.75, 0.3438, 0.75, 0.3125, 0.75, 0.6875, 0.5, 0.6562, 0.5, 0.6562, 0.5, 0.6875, 0.5, 0.625, 0.75, 0.375, 0.75, 0.375, 0.75, 0.625, 0.75, 0.375, 0.5, 0.625, 0.5, 0.625, 0.5, 0.375, 0.5, 0.625, 0.5, 0.625, 0.75, 0.625, 0.75, 0.625, 0.5, 0.375, 0.75, 0.375, 0.5, 0.375, 0.5, 0.375, 0.75, 0.375, 0.75, 0.625, 0.75, 0.625, 0.75, 0.375, 0.75, 0.375, 0.75, 0.375, 0.75, 0.375, 0.75, 0.375, 0.75, 0.625, 0.75, 0.625, 0.75, 0.625, 0.75, 0.625, 0.75, 0.625, 0.75, 0.375, 0.75, 0.375, 0.75, 0.625, 0.75, 0.625, 0.75, 0.625, 0.75, 0.625, 0.75, 0.625, 0.75, 0.375, 0.75, 0.375, 0.75, 0.375, 0.75, 0.375, 0.75, 0.625, 0.75, 0.625, 0.75, 0.625, 0.75, 0.625, 0.75, 0.625, 0.75, 0.375, 0.75, 0.375, 0.75, 0.625, 0.75, 0.625, 0.75, 0.625, 0.75, 0.375, 0.75, 0.375, 0.75, 0.625, 0.75, 0.375, 0.75, 0.375, 0.75, 0.625, 0.75, 0.375, 0.75, 0.625, 0.75, 0.625, 0.75, 0.375, 0.75, 0.375, 0.75, 0.375, 0.75, 0.375, 0.75, 0.375, 0.75])
me_cube_002.materials.append(mat_oscuro)
me_cube_002.materials.append(mat_claro)
me_cube_002.materials.append(mat_gris)
me_cube_002.materials.append(mat_verde)
me_cube_002.use_remesh_preserve_volume = False
me_cube_002.use_remesh_preserve_attributes = False
me_cube_002.use_mirror_vertex_groups = False
me_cube_002.update()

# ---- objects
ob_cube = bpy.data.objects.new('Cube', me_cube_001)
ob_cube_001 = bpy.data.objects.new('Cube.001', me_cube_000)
ob_cube_002 = bpy.data.objects.new('Cube.002', me_cube_002)

# ---- transforms, parenting, visibility, modifiers, constraints
ob_cube.location = (9.194, 0.0, 0.0)
ob_cube.lineart.crease_threshold = 0.0
_m = ob_cube.modifiers.new('Mirror', 'MIRROR')
_m = ob_cube.modifiers.new('Auto Smooth', 'NODES')
_m.node_group = ng_auto_smooth
_gi = [s.identifier for s in ng_auto_smooth.interface.items_tree if s.item_type == 'SOCKET' and s.in_out == 'INPUT']
_m[_gi[1]] = 0.5236  # Angle
ob_cube_001.location = (-9.28, 0.0, 0.0)
ob_cube_001.lineart.crease_threshold = 0.0
_m = ob_cube_001.modifiers.new('Mirror', 'MIRROR')
_m = ob_cube_001.modifiers.new('Auto Smooth', 'NODES')
_m.node_group = ng_auto_smooth
_gi = [s.identifier for s in ng_auto_smooth.interface.items_tree if s.item_type == 'SOCKET' and s.in_out == 'INPUT']
_m[_gi[1]] = 0.5236  # Angle
ob_cube_002.location = (0.0, 0.0, 0.0)
ob_cube_002.lineart.crease_threshold = 0.0
_m = ob_cube_002.modifiers.new('Mirror', 'MIRROR')
_m = ob_cube_002.modifiers.new('Auto Smooth', 'NODES')
_m.node_group = ng_auto_smooth
_gi = [s.identifier for s in ng_auto_smooth.interface.items_tree if s.item_type == 'SOCKET' and s.in_out == 'INPUT']
_m[_gi[1]] = 0.5236  # Angle

# ---- collection membership
col_collection.objects.link(ob_cube)
col_collection.objects.link(ob_cube_001)
col_collection.objects.link(ob_cube_002)

# ---- scene / render settings (as saved in the file)
scene.frame_start = 1; scene.frame_end = 250; scene.frame_set(1)
scene.render.engine = 'BLENDER_EEVEE_NEXT'
scene.cycles.use_denoising = False
scene.cycles.samples = 128
scene.cycles.sampling_pattern = 'TABULATED_SOBOL'
scene.cycles.use_adaptive_sampling = False
scene.cycles.use_light_tree = False
scene.view_settings.view_transform = 'Filmic'
bpy.context.view_layer.update()

# ---- added for rendering (the .blend has no active camera and no usable light): camera, sun
cam_auto = bpy.data.cameras.new('AutoCamera')
cam_auto.lens = 50.0
cam_auto.sensor_width = 36.0
cam_auto.clip_end = 1000.0
ob_auto_camera = bpy.data.objects.new('AutoCamera', cam_auto)
scene.collection.objects.link(ob_auto_camera)
ob_auto_camera.location = (26.4677, -31.6314, 20.9999)
ob_auto_camera.rotation_euler = (1.09748, -7.21219e-08, 0.694738)
scene.camera = ob_auto_camera
light_auto_sun = bpy.data.lights.new('AutoSun', 'SUN')
light_auto_sun.energy = 3.0
light_auto_sun.angle = 0.0523599
ob_auto_sun = bpy.data.objects.new('AutoSun', light_auto_sun)
scene.collection.objects.link(ob_auto_sun)
ob_auto_sun.rotation_euler = (0.872665, 0.174533, 0.523599)
bpy.context.view_layer.update()
